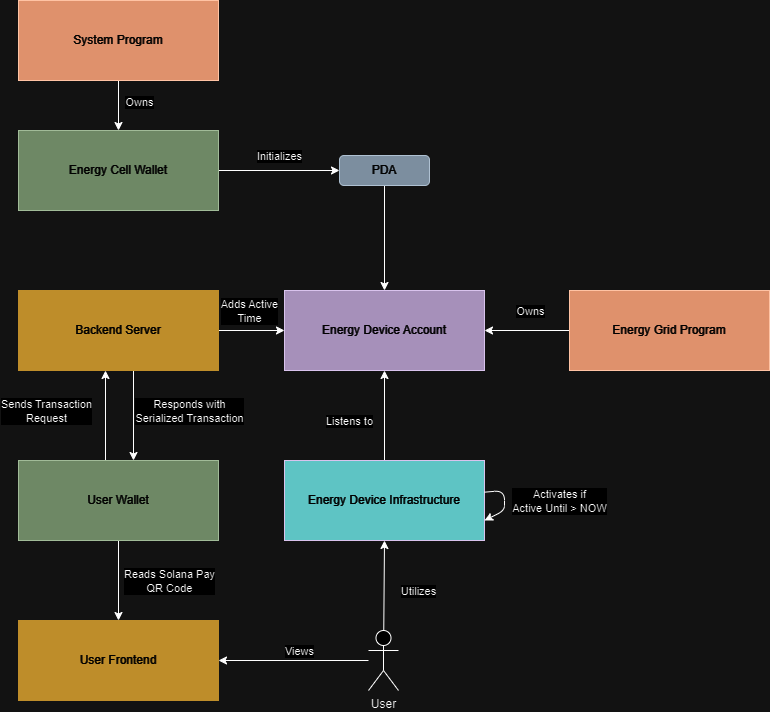

The diagram above was exported from draw.io. Its source (the exported page's mxGraphModel, read from the mxfile embedded in the PNG):
<mxGraphModel dx="2020" dy="781" grid="1" gridSize="10" guides="1" tooltips="1" connect="1" arrows="1" fold="1" page="1" pageScale="1" pageWidth="850" pageHeight="1100" math="0" shadow="0">
  <root>
    <mxCell id="0" />
    <mxCell id="1" parent="0" />
    <mxCell id="34" style="edgeStyle=none;html=1;entryX=1;entryY=0.5;entryDx=0;entryDy=0;" parent="1" source="6" target="9" edge="1">
      <mxGeometry relative="1" as="geometry" />
    </mxCell>
    <mxCell id="35" value="Owns" style="edgeLabel;html=1;align=center;verticalAlign=middle;resizable=0;points=[];" parent="34" vertex="1" connectable="0">
      <mxGeometry x="0.3647" y="-1" relative="1" as="geometry">
        <mxPoint x="18" y="-19" as="offset" />
      </mxGeometry>
    </mxCell>
    <mxCell id="6" value="Energy Grid Program" style="rounded=0;whiteSpace=wrap;html=1;fillColor=#a0522d;fontColor=#ffffff;strokeColor=#6D1F00;" parent="1" vertex="1">
      <mxGeometry x="611" y="420" width="200" height="80" as="geometry" />
    </mxCell>
    <mxCell id="9" value="Energy Device Account" style="rounded=0;whiteSpace=wrap;html=1;fillColor=#76608a;fontColor=#ffffff;strokeColor=#432D57;" parent="1" vertex="1">
      <mxGeometry x="326" y="420" width="200" height="80" as="geometry" />
    </mxCell>
    <mxCell id="30" style="edgeStyle=none;html=1;entryX=0;entryY=0.5;entryDx=0;entryDy=0;" parent="1" source="12" target="29" edge="1">
      <mxGeometry relative="1" as="geometry" />
    </mxCell>
    <mxCell id="32" value="Initializes" style="edgeLabel;html=1;align=center;verticalAlign=middle;resizable=0;points=[];" parent="30" vertex="1" connectable="0">
      <mxGeometry x="-0.4571" y="-1" relative="1" as="geometry">
        <mxPoint x="27" y="-16" as="offset" />
      </mxGeometry>
    </mxCell>
    <mxCell id="12" value="Energy Cell Wallet" style="rounded=0;whiteSpace=wrap;html=1;fillColor=#6d8764;fontColor=#ffffff;strokeColor=#3A5431;" parent="1" vertex="1">
      <mxGeometry x="60" y="260" width="200" height="80" as="geometry" />
    </mxCell>
    <mxCell id="22" style="edgeStyle=none;html=1;entryX=0.5;entryY=0;entryDx=0;entryDy=0;" parent="1" source="24" target="12" edge="1">
      <mxGeometry relative="1" as="geometry" />
    </mxCell>
    <mxCell id="23" value="Owns" style="edgeLabel;html=1;align=center;verticalAlign=middle;resizable=0;points=[];" parent="22" vertex="1" connectable="0">
      <mxGeometry x="-0.4933" y="-2" relative="1" as="geometry">
        <mxPoint x="22" y="8" as="offset" />
      </mxGeometry>
    </mxCell>
    <mxCell id="24" value="System Program" style="rounded=0;whiteSpace=wrap;html=1;fillColor=#a0522d;strokeColor=#6D1F00;fontColor=#ffffff;" parent="1" vertex="1">
      <mxGeometry x="60" y="130" width="200" height="80" as="geometry" />
    </mxCell>
    <mxCell id="33" style="edgeStyle=none;html=1;entryX=0.5;entryY=0;entryDx=0;entryDy=0;" parent="1" source="29" target="9" edge="1">
      <mxGeometry relative="1" as="geometry" />
    </mxCell>
    <mxCell id="29" value="PDA" style="rounded=1;whiteSpace=wrap;html=1;fillColor=#647687;fontColor=#ffffff;strokeColor=#314354;" parent="1" vertex="1">
      <mxGeometry x="381" y="285" width="90" height="30" as="geometry" />
    </mxCell>
    <mxCell id="46" style="edgeStyle=none;html=1;entryX=0.5;entryY=0;entryDx=0;entryDy=0;" parent="1" source="36" target="45" edge="1">
      <mxGeometry relative="1" as="geometry" />
    </mxCell>
    <mxCell id="47" value="Reads Solana Pay&lt;br&gt;QR Code" style="edgeLabel;html=1;align=center;verticalAlign=middle;resizable=0;points=[];" parent="46" vertex="1" connectable="0">
      <mxGeometry x="-0.45" y="3" relative="1" as="geometry">
        <mxPoint x="47" y="18" as="offset" />
      </mxGeometry>
    </mxCell>
    <mxCell id="48" style="edgeStyle=none;html=1;entryX=0.5;entryY=1;entryDx=0;entryDy=0;" parent="1" edge="1">
      <mxGeometry relative="1" as="geometry">
        <mxPoint x="147" y="590" as="sourcePoint" />
        <mxPoint x="147" y="500" as="targetPoint" />
      </mxGeometry>
    </mxCell>
    <mxCell id="49" value="Sends Transaction&lt;br&gt;Request" style="edgeLabel;html=1;align=center;verticalAlign=middle;resizable=0;points=[];" parent="48" vertex="1" connectable="0">
      <mxGeometry x="0.4444" y="1" relative="1" as="geometry">
        <mxPoint x="-59" y="15" as="offset" />
      </mxGeometry>
    </mxCell>
    <mxCell id="36" value="User Wallet" style="rounded=0;whiteSpace=wrap;html=1;fillColor=#6d8764;fontColor=#ffffff;strokeColor=#3A5431;" parent="1" vertex="1">
      <mxGeometry x="60" y="590" width="200" height="80" as="geometry" />
    </mxCell>
    <mxCell id="41" style="edgeStyle=orthogonalEdgeStyle;html=1;entryX=0.5;entryY=1;entryDx=0;entryDy=0;" parent="1" source="40" target="9" edge="1">
      <mxGeometry relative="1" as="geometry" />
    </mxCell>
    <mxCell id="42" value="Listens to" style="edgeLabel;html=1;align=center;verticalAlign=middle;resizable=0;points=[];" parent="41" vertex="1" connectable="0">
      <mxGeometry x="-0.2391" y="-1" relative="1" as="geometry">
        <mxPoint x="-37" y="-6" as="offset" />
      </mxGeometry>
    </mxCell>
    <mxCell id="40" value="Energy Device Infrastructure" style="rounded=0;whiteSpace=wrap;html=1;fillColor=#006666;fontColor=#ffffff;strokeColor=#432D57;" parent="1" vertex="1">
      <mxGeometry x="326" y="590" width="200" height="80" as="geometry" />
    </mxCell>
    <mxCell id="50" style="edgeStyle=none;html=1;entryX=0.5;entryY=0;entryDx=0;entryDy=0;" parent="1" edge="1">
      <mxGeometry relative="1" as="geometry">
        <mxPoint x="175" y="500" as="sourcePoint" />
        <mxPoint x="175" y="590" as="targetPoint" />
      </mxGeometry>
    </mxCell>
    <mxCell id="51" value="Responds with&lt;br&gt;Serialized Transaction" style="edgeLabel;html=1;align=center;verticalAlign=middle;resizable=0;points=[];" parent="50" vertex="1" connectable="0">
      <mxGeometry x="-0.4889" y="3" relative="1" as="geometry">
        <mxPoint x="52" y="17" as="offset" />
      </mxGeometry>
    </mxCell>
    <mxCell id="52" style="edgeStyle=none;html=1;entryX=0;entryY=0.5;entryDx=0;entryDy=0;" parent="1" source="44" target="9" edge="1">
      <mxGeometry relative="1" as="geometry" />
    </mxCell>
    <mxCell id="53" value="Adds Active&lt;br&gt;Time" style="edgeLabel;html=1;align=center;verticalAlign=middle;resizable=0;points=[];" parent="52" vertex="1" connectable="0">
      <mxGeometry x="-0.3636" y="-3" relative="1" as="geometry">
        <mxPoint x="9" y="-23" as="offset" />
      </mxGeometry>
    </mxCell>
    <mxCell id="44" value="Backend Server" style="rounded=0;whiteSpace=wrap;html=1;fillColor=#9C6B08;fontColor=#ffffff;strokeColor=#9C6B08;" parent="1" vertex="1">
      <mxGeometry x="60" y="420" width="200" height="80" as="geometry" />
    </mxCell>
    <mxCell id="45" value="User Frontend" style="rounded=0;whiteSpace=wrap;html=1;fillColor=#9C6B08;strokeColor=#9C6B08;fontColor=#ffffff;" parent="1" vertex="1">
      <mxGeometry x="60" y="750" width="200" height="80" as="geometry" />
    </mxCell>
    <mxCell id="55" style="edgeStyle=none;html=1;entryX=1;entryY=0.75;entryDx=0;entryDy=0;" parent="1" source="40" target="40" edge="1">
      <mxGeometry relative="1" as="geometry" />
    </mxCell>
    <mxCell id="56" value="Activates if&lt;br&gt;Active Until &amp;gt; NOW" style="edgeLabel;html=1;align=center;verticalAlign=middle;resizable=0;points=[];" parent="55" vertex="1" connectable="0">
      <mxGeometry x="0.3123" y="2" relative="1" as="geometry">
        <mxPoint x="54" y="-12" as="offset" />
      </mxGeometry>
    </mxCell>
    <mxCell id="58" style="edgeStyle=none;html=1;entryX=0.5;entryY=1;entryDx=0;entryDy=0;" parent="1" source="57" target="40" edge="1">
      <mxGeometry relative="1" as="geometry" />
    </mxCell>
    <mxCell id="59" value="Utilizes" style="edgeLabel;html=1;align=center;verticalAlign=middle;resizable=0;points=[];" parent="58" vertex="1" connectable="0">
      <mxGeometry x="0.4223" relative="1" as="geometry">
        <mxPoint x="34" y="24" as="offset" />
      </mxGeometry>
    </mxCell>
    <mxCell id="62" style="edgeStyle=none;html=1;entryX=1;entryY=0.5;entryDx=0;entryDy=0;" parent="1" source="57" target="45" edge="1">
      <mxGeometry relative="1" as="geometry" />
    </mxCell>
    <mxCell id="63" value="Views" style="edgeLabel;html=1;align=center;verticalAlign=middle;resizable=0;points=[];" parent="62" vertex="1" connectable="0">
      <mxGeometry x="0.4133" y="-1" relative="1" as="geometry">
        <mxPoint x="36" y="-9" as="offset" />
      </mxGeometry>
    </mxCell>
    <mxCell id="57" value="User" style="shape=umlActor;verticalLabelPosition=bottom;verticalAlign=top;html=1;outlineConnect=0;" parent="1" vertex="1">
      <mxGeometry x="410" y="760" width="30" height="60" as="geometry" />
    </mxCell>
  </root>
</mxGraphModel>